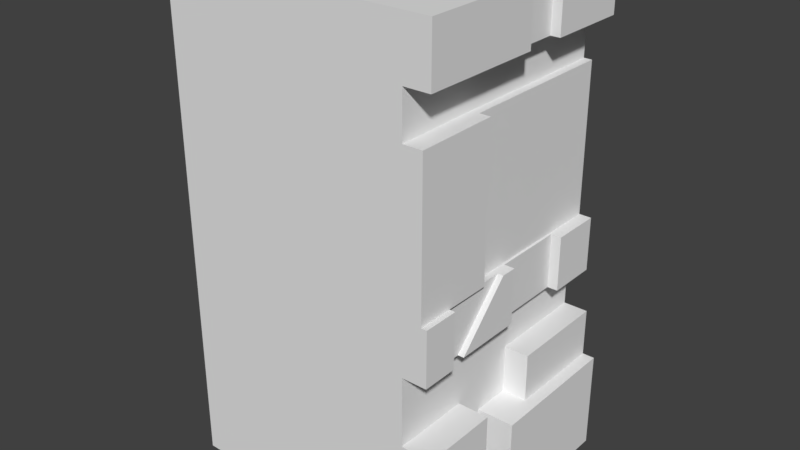# Source: WallTest.blend  (saved by Blender 2.79.0; exported with 4.5.12 LTS)
import bpy
from mathutils import Matrix  # noqa: F401  (used for matrix-valued properties, if any)

bpy.ops.wm.read_factory_settings(use_empty=True)
scene = bpy.context.scene
scene.name = 'Scene'

# ---- collections
col_collection_1 = bpy.data.collections.new('Collection 1'); scene.collection.children.link(col_collection_1)

# ---- world
world_world = bpy.data.worlds.new('World'); scene.world = world_world
world_world.color = (0.05088, 0.05088, 0.05088)
world_world.use_sun_shadow = False
world_world.sun_shadow_jitter_overblur = 0.0
world_world.cycles.sampling_method = 'MANUAL'

# ---- meshes
me_cube_001 = bpy.data.meshes.new('Cube.001')
me_cube_001.from_pydata([(-1.0, -1.0, -1.0), (-1.0, -1.0, 1.0), (-1.0, 1.0, -1.0), (-1.0, 1.0, 1.0), (1.0, -1.0, -1.0), (1.0, -1.0, 1.0), (1.0, 1.0, -1.0), (1.0, 1.0, 1.0), (1.0, 1.0, 0.0), (1.0, -1.0, 0.0), (1.0, 1.0, -0.2212), (1.0, 1.0, -0.5952), (1.0, 1.0, -0.75), (1.0, -0.3664, -1.0), (1.0, -0.125, -1.0), (1.0, 0.5, -1.0), (1.0, -1.0, -0.2212), (1.0, -1.0, -0.5), (1.0, -1.0, -0.75), (1.0, -0.7097, 0.0), (1.0, 0.0, 0.0), (1.0, 0.5886, 0.0), (1.0, -0.125, -0.75), (1.0, -0.3664, -0.75), (1.0, 0.5, -0.5952), (1.0, -0.1244, -0.5952), (1.0, -0.366, -0.5), (1.0, 0.5886, -0.2212), (1.0, 0.0, -0.2212), (1.0, -0.7097, -0.2212), (1.0, -0.5567, -0.2212), (1.0, -0.1309, 0.0), (1.0, 0.1878, -0.5952), (1.0, 0.1867, -0.2212), (1.0, 0.1866, -0.3993), (1.0, 0.5443, -0.3993), (1.0, 1.0, -0.3993), (1.0, 0.5439, -0.5952), (1.25, -1.0, -0.75), (1.25, -1.0, -1.0), (1.25, -0.3664, -1.0), (1.25, -1.0, -0.5), (1.25, -0.3664, -0.75), (1.25, -0.366, -0.5), (1.3, 1.0, -0.75), (1.3, 1.0, -1.0), (1.3, 0.5, -1.0), (1.3, 1.0, -0.5952), (1.3, -0.125, -1.0), (1.3, 0.5, -0.75), (1.3, -0.125, -0.75), (1.3, 0.5439, -0.5952), (1.3, 0.5, -0.5952), (1.3, 0.1878, -0.5952), (1.3, -0.1244, -0.5952), (1.2, 1.0, -0.3993), (1.2, 1.0, -0.5952), (1.2, 0.5439, -0.5952), (1.2, 0.5, -0.5952), (1.2, 0.1878, -0.5952), (1.2, 0.1866, -0.3993), (1.2, 0.5443, -0.3993), (1.2, -1.0, 0.0), (1.2, -1.0, -0.2212), (1.2, -0.7097, 0.0), (1.2, -0.7097, -0.2212), (1.119, -0.5567, -0.2212), (1.119, -0.7097, -0.2212), (1.119, -0.7097, 0.0), (1.119, -0.1309, 0.0), (1.167, -0.1309, 0.0), (1.167, 0.0, 0.0), (1.167, 0.0, -0.2212), (1.167, -0.5567, -0.2212), (1.084, 0.0, 0.0), (1.084, 0.5886, 0.0), (1.084, 0.1867, -0.2212), (1.084, 0.0, -0.2212), (1.084, 0.5886, -0.2212), (1.167, 0.5886, 0.0), (1.167, 1.0, 0.0), (1.167, 1.0, -0.2212), (1.167, 0.5886, -0.2212), (1.0, 0.332, 1.0), (1.0, -0.01237, 1.0), (1.0, 1.0, 0.7776), (1.0, 1.0, 0.6036), (1.0, -1.0, 0.7776), (1.0, -1.0, 0.6002), (1.0, 0.3333, 0.0), (1.0, -0.3333, 0.0), (1.0, -0.01237, 0.7776), (1.0, 0.332, 0.7776), (1.0, -0.3333, 0.6036), (1.0, 0.3333, 0.6036), (1.205, 1.0, 1.0), (1.205, 0.332, 1.0), (1.205, 1.0, 0.7776), (1.205, 0.332, 0.7776), (1.129, 0.332, 1.0), (1.129, -0.01237, 1.0), (1.129, -0.01237, 0.7776), (1.129, 0.332, 0.7776), (1.209, -0.01237, 1.0), (1.209, -1.0, 1.0), (1.209, -1.0, 0.7776), (1.209, -0.01237, 0.7776), (1.066, 1.0, 0.6036), (1.066, 1.0, 0.0), (1.066, 0.3333, 0.0), (1.066, -0.3333, 0.0), (1.066, 0.3333, 0.6036), (1.066, -0.3333, 0.6036), (1.154, -1.0, 0.6002), (1.154, -1.0, 0.0), (1.154, -0.3333, 0.0), (1.154, -0.3333, 0.6036), (-1.0, -1.0, 0.0), (-1.0, 1.0, 0.0)], [], [(0, 117, 1, 3, 118, 2), (2, 118, 8, 10, 36, 11, 12, 6), (9, 16, 63, 62), (4, 18, 17, 16, 9, 117, 0), (2, 6, 15, 14, 13, 4, 0), (7, 3, 1, 5, 84, 83), (8, 86, 107, 108), (26, 17, 41, 43), (18, 4, 39, 38), (26, 29, 16, 17), (15, 6, 45, 46), (12, 11, 47, 44), (14, 22, 23, 13), (14, 15, 46, 48), (24, 32, 53, 52), (22, 25, 26, 23), (40, 42, 38, 39), (42, 43, 41, 38), (25, 28, 30, 29, 26), (8, 21, 79, 80), (20, 28, 77, 74), (30, 31, 69, 66), (36, 35, 61, 55), (4, 13, 40, 39), (17, 18, 38, 41), (13, 23, 42, 40), (23, 26, 43, 42), (45, 44, 49, 46), (46, 49, 50, 48), (44, 47, 51, 52, 49), (49, 52, 53, 54, 50), (37, 24, 52, 51), (11, 37, 51, 47), (25, 22, 50, 54), (32, 25, 54, 53), (6, 12, 44, 45), (22, 14, 48, 50), (35, 34, 60, 61), (10, 27, 33, 34, 35, 36), (25, 32, 34, 33, 28), (56, 55, 61, 57), (57, 61, 60, 59, 58), (11, 36, 55, 56), (24, 37, 57, 58), (32, 24, 58, 59), (37, 11, 56, 57), (34, 32, 59, 60), (65, 64, 62, 63), (29, 19, 64, 65), (19, 9, 62, 64), (16, 29, 65, 63), (31, 30, 73, 70), (66, 69, 68, 67), (29, 30, 66, 67), (31, 19, 68, 69), (19, 29, 67, 68), (70, 73, 72, 71), (30, 28, 72, 73), (28, 20, 71, 72), (20, 31, 70, 71), (78, 75, 74, 77, 76), (21, 20, 74, 75), (28, 33, 76, 77), (27, 21, 75, 78), (33, 27, 78, 76), (81, 80, 79, 82), (27, 10, 81, 82), (10, 8, 80, 81), (21, 27, 82, 79), (92, 85, 97, 98), (92, 94, 86, 85), (5, 87, 105, 104), (83, 84, 100, 99), (87, 88, 93, 91), (91, 93, 94, 92), (93, 88, 113, 116), (89, 8, 108, 109), (96, 98, 97, 95), (83, 92, 98, 96), (85, 7, 95, 97), (7, 83, 96, 95), (100, 101, 102, 99), (91, 92, 102, 101), (92, 83, 99, 102), (84, 91, 101, 100), (104, 105, 106, 103), (84, 5, 104, 103), (87, 91, 106, 105), (91, 84, 103, 106), (111, 109, 108, 107), (112, 110, 109, 111), (94, 93, 112, 111), (86, 94, 111, 107), (93, 90, 110, 112), (90, 89, 109, 110), (113, 114, 115, 116), (9, 90, 115, 114), (90, 93, 116, 115), (88, 9, 114, 113), (117, 9, 88, 87, 5, 1), (8, 118, 3, 7, 85, 86)])
_uv = me_cube_001.uv_layers.new(name='UVMap')
_uv.uv.foreach_set('vector', [0.5924, 0.71, 0.4924, 0.71, 0.3924, 0.71, 0.3924, 0.51, 0.4924, 0.51, 0.5924, 0.51, 1.003, -0.002009, 1.003, 0.998, 0.003088, 0.998, 0.003088, 0.7768, 0.003088, 0.5987, 0.003088, 0.4028, 0.003088, 0.248, 0.003088, -0.002009, 0.1571, 0.8919, 0.1571, 0.9355, 0.1177, 0.9355, 0.1177, 0.8919, 0.9914, -0.009286, 0.9914, 0.2407, 0.9914, 0.4907, 0.9914, 0.7695, 0.9914, 0.9907, -0.008582, 0.9907, -0.008583, -0.009285, 0.3933, 0.5179, 0.5933, 0.5179, 0.5933, 0.5679, 0.5933, 0.6304, 0.5933, 0.6546, 0.5933, 0.7179, 0.3933, 0.7179, 0.03006, 0.7763, 0.2301, 0.7763, 0.2301, 0.9763, 0.03006, 0.9763, 0.03006, 0.8775, 0.03006, 0.8431, 0.4582, 0.1993, 0.0508, 0.1993, 0.0508, 0.1744, 0.4582, 0.1744, 0.305, 0.2411, 0.305, 0.03381, 0.3868, 0.03381, 0.3868, 0.2411, 0.4685, 0.279, 0.4685, 0.3608, 0.3868, 0.3608, 0.3868, 0.279, 0.3744, 0.5, 0.1451, 0.752, 0.0, 0.752, 0.0, 0.5, 0.04346, 0.1973, 0.04346, 0.03381, 0.1416, 0.03381, 0.1416, 0.1973, 0.3868, 0.4114, 0.3868, 0.3608, 0.4849, 0.3608, 0.4849, 0.4114, 0.4968, 0.0, 0.4968, 0.25, 0.3742, 0.25, 0.3742, 0.0, 0.04346, 0.4016, 0.04346, 0.1973, 0.1416, 0.1973, 0.1416, 0.4016, 0.2396, 0.1973, 0.2396, 0.2994, 0.1416, 0.2994, 0.1416, 0.1973, 0.4968, 0.25, 0.4971, 0.4335, 0.3744, 0.5, 0.3742, 0.25, 0.3742, 0.0, 0.3742, 0.25, 0.0, 0.25, 0.0, 0.0, 0.3742, 0.25, 0.3744, 0.5, 0.0, 0.5, 0.0, 0.25, 0.4971, 0.4335, 0.5, 0.752, 0.2216, 0.752, 0.1451, 0.752, 0.3744, 0.5, 0.19, 0.7782, 0.19, 0.859, 0.1571, 0.859, 0.1571, 0.7782, 0.0, 0.0, 0.0, 0.0, 0.0, 0.0, 0.0, 0.0, 0.0, 0.0, 0.0, 0.0, 0.0, 0.0, 0.0, 0.0, 0.2396, 0.2998, 0.2396, 0.1508, 0.305, 0.1508, 0.305, 0.2998, 0.3868, 0.2411, 0.3868, 0.4483, 0.305, 0.4483, 0.305, 0.2411, 0.4685, 0.1973, 0.4685, 0.279, 0.3868, 0.279, 0.3868, 0.1973, 0.3868, 0.1973, 0.3868, 0.1155, 0.4685, 0.1155, 0.4685, 0.1973, 0.3868, 0.1155, 0.3868, 0.03381, 0.4685, 0.03381, 0.4685, 0.1155, 1.0, 0.0, 1.0, 0.25, 0.75, 0.25, 0.75, 0.0, 0.75, 0.0, 0.75, 0.25, 0.4968, 0.25, 0.4968, 0.0, 1.0, 0.25, 1.0, 0.4335, 0.772, 0.4335, 0.75, 0.4335, 0.75, 0.25, 0.75, 0.25, 0.75, 0.4335, 0.6226, 0.4335, 0.4971, 0.4335, 0.4968, 0.25, 0.2396, 0.1829, 0.2396, 0.1973, 0.1416, 0.1973, 0.1416, 0.1829, 0.2396, 0.03381, 0.2396, 0.1829, 0.1416, 0.1829, 0.1416, 0.03381, 0.2396, 0.4014, 0.2396, 0.4521, 0.1416, 0.4521, 0.1416, 0.4014, 0.2396, 0.2994, 0.2396, 0.4014, 0.1416, 0.4014, 0.1416, 0.2994, 0.3868, 0.4931, 0.3868, 0.4114, 0.4849, 0.4114, 0.4849, 0.4931, 0.2396, 0.4521, 0.2396, 0.5338, 0.1416, 0.5338, 0.1416, 0.4521, 0.2396, 0.1508, 0.2396, 0.03381, 0.305, 0.03381, 0.305, 0.1508, 1.0, 0.752, 0.7943, 0.752, 0.5934, 0.752, 0.622, 0.6237, 0.7721, 0.6237, 1.0, 0.6237, 0.4971, 0.4335, 0.6226, 0.4335, 0.622, 0.6237, 0.5934, 0.752, 0.5, 0.752, 1.0, 0.4335, 1.0, 0.6237, 0.7721, 0.6237, 0.772, 0.4335, 0.772, 0.4335, 0.7721, 0.6237, 0.622, 0.6237, 0.6226, 0.4335, 0.75, 0.4335, 0.2396, 0.3652, 0.3037, 0.3652, 0.3037, 0.4305, 0.2396, 0.4305, 0.0, 0.0, 0.0, 0.0, 0.0, 0.0, 0.0, 0.0, 0.0, 0.0, 0.0, 0.0, 0.0, 0.0, 0.0, 0.0, 0.0, 0.0, 0.0, 0.0, 0.0, 0.0, 0.0, 0.0, 0.3037, 0.3652, 0.2396, 0.3652, 0.2396, 0.2998, 0.3037, 0.2998, 0.1451, 0.752, 0.1451, 1.0, 0.0, 1.0, 0.0, 0.752, 0.1571, 0.9598, 0.1571, 0.9162, 0.1966, 0.9162, 0.1966, 0.9598, 0.1073, 0.8879, 0.1073, 0.9449, 0.0679, 0.9449, 0.0679, 0.8879, 0.1571, 0.9162, 0.1571, 0.859, 0.1966, 0.859, 0.1966, 0.9162, 0.0679, 0.8039, 0.0679, 0.891, 0.03496, 0.891, 0.03496, 0.8039, 0.2216, 0.752, 0.4346, 1.0, 0.1451, 1.0, 0.1451, 0.752, 0.1103, 0.8894, 0.1103, 0.8593, 0.1337, 0.8593, 0.1337, 0.8894, 0.1571, 0.7782, 0.1571, 0.8919, 0.1337, 0.8919, 0.1337, 0.7782, 0.0, 0.0, 0.0, 0.0, 0.0, 0.0, 0.0, 0.0, 0.4346, 1.0, 0.2216, 0.752, 0.5, 0.752, 0.5, 1.0, 0.1008, 0.7782, 0.1008, 0.8879, 0.0679, 0.8879, 0.0679, 0.7782, 0.03496, 0.9346, 0.03496, 0.891, 0.0679, 0.891, 0.0679, 0.9346, 0.0679, 0.7782, 0.0679, 0.8039, 0.03496, 0.8039, 0.03496, 0.7782, 0.7943, 0.752, 0.7943, 1.0, 0.5, 1.0, 0.5, 0.752, 0.5934, 0.752, 0.2298, 0.859, 0.2298, 0.9747, 0.2132, 0.9747, 0.2132, 0.859, 0.1966, 0.975, 0.1966, 0.9382, 0.2132, 0.9382, 0.2132, 0.975, 0.0, 0.0, 0.0, 0.0, 0.0, 0.0, 0.0, 0.0, 0.1966, 0.9382, 0.1966, 0.859, 0.2132, 0.859, 0.2132, 0.9382, 1.0, 0.752, 1.0, 1.0, 0.7943, 1.0, 0.7943, 0.752, 0.1008, 0.8593, 0.1008, 0.7782, 0.1337, 0.7782, 0.1337, 0.8593, 0.19, 0.8218, 0.19, 0.7782, 0.2229, 0.7782, 0.2229, 0.8218, 0.06785, 0.9346, 0.06785, 0.9782, 0.03496, 0.9782, 0.03496, 0.9346, 0.6561, 0.9374, 0.01193, 0.9374, 0.01193, 0.9176, 0.656, 0.9176, 0.666, 0.7527, 0.6667, 0.6227, 1.0, 0.6227, 1.0, 0.7527, 0.01193, 0.8777, 0.2264, 0.8777, 0.2264, 0.8978, 0.01193, 0.8978, 0.9873, 0.8978, 0.6553, 0.8978, 0.6553, 0.8854, 0.9873, 0.8854, 0.0, 0.7527, 0.0, 0.6193, 0.3333, 0.6227, 0.4938, 0.7527, 0.4938, 0.7527, 0.3333, 0.6227, 0.6667, 0.6227, 0.666, 0.7527, 0.0508, 0.4735, 0.5008, 0.4735, 0.5008, 0.5312, 0.0508, 0.5312, 0.0, 0.0, 0.0, 0.0, 0.0, 0.0, 0.0, 0.0, 0.666, 1.0, 0.666, 0.7527, 1.0, 0.7527, 1.0, 1.0, 0.4408, 0.878, 0.6553, 0.878, 0.6553, 0.8978, 0.4408, 0.8978, 0.8705, 0.9374, 0.6561, 0.9374, 0.6561, 0.9176, 0.8705, 0.9176, 0.6561, 0.9176, 0.01193, 0.9176, 0.01193, 0.8978, 0.6561, 0.8978, 0.4938, 1.0, 0.4938, 0.7527, 0.666, 0.7527, 0.666, 1.0, 0.9881, 0.9102, 0.6561, 0.9102, 0.6561, 0.8978, 0.9881, 0.8978, 0.0, 0.0, 0.0, 0.0, 0.0, 0.0, 0.0, 0.0, 0.0, 0.0, 0.0, 0.0, 0.0, 0.0, 0.0, 0.0, 0.0, 1.0, 0.0, 0.7527, 0.4938, 0.7527, 0.4938, 1.0, 0.9642, 0.9777, 0.01193, 0.9777, 0.01193, 0.9575, 0.9642, 0.9575, 0.01193, 0.9374, 0.9642, 0.9374, 0.9642, 0.9575, 0.01193, 0.9575, 0.2264, 0.8777, 0.4408, 0.8777, 0.4408, 0.8978, 0.2264, 0.8978, 0.6667, 0.6227, 0.6667, 0.0, 1.0, 0.0, 1.0, 0.6227, 0.3333, 0.6227, 0.3333, 0.0, 0.6667, 0.0, 0.6667, 0.6227, 0.5008, 0.2754, 0.9508, 0.2754, 0.9508, 0.3004, 0.5008, 0.3004, 0.0508, 0.2754, 0.5008, 0.2754, 0.5008, 0.3004, 0.0508, 0.3004, 0.0, 0.0, 0.0, 0.0, 0.0, 0.0, 0.0, 0.0, 0.0, 0.0, 0.0, 0.0, 0.0, 0.0, 0.0, 0.0, 0.0, 0.6193, 0.0, 0.0, 0.3333, 0.0, 0.3333, 0.6227, 0.5008, 0.4735, 0.0508, 0.4735, 0.0508, 0.4158, 0.5008, 0.4158, 0.4582, 0.4158, 0.0508, 0.4158, 0.0508, 0.3581, 0.4582, 0.3581, 0.0508, 0.3004, 0.4559, 0.3004, 0.4559, 0.3581, 0.0508, 0.3581, 0.001649, -0.0037, 1.002, -0.003701, 1.002, 0.5965, 1.002, 0.7739, 1.002, 0.9963, 0.001649, 0.9963, 0.003989, -0.008403, 1.004, -0.008404, 1.004, 0.9916, 0.003989, 0.9916, 0.003989, 0.7692, 0.003989, 0.5952])
me_cube_001.use_remesh_preserve_volume = False
me_cube_001.use_remesh_preserve_attributes = False
me_cube_001.use_mirror_vertex_groups = False
me_cube_001.update()

# ---- objects
ob_cube = bpy.data.objects.new('Cube', me_cube_001)

# ---- transforms, parenting, visibility, modifiers, constraints
ob_cube.location = (0.0, 0.0, 2.0)
ob_cube.scale = (1.0, 1.0, 2.0)
ob_cube.lineart.crease_threshold = 0.0

# ---- collection membership
col_collection_1.objects.link(ob_cube)

# ---- scene / render settings (as saved in the file)
scene.frame_start = 1; scene.frame_end = 250; scene.frame_set(1)
scene.render.engine = 'BLENDER_EEVEE_NEXT'
scene.render.resolution_percentage = 50
scene.render.dither_intensity = 0.0
scene.cycles.use_denoising = False
scene.cycles.samples = 128
scene.cycles.sampling_pattern = 'TABULATED_SOBOL'
scene.cycles.use_adaptive_sampling = False
scene.cycles.use_light_tree = False
scene.cycles.blur_glossy = 0.0
scene.cycles.sample_clamp_indirect = 0.0
scene.view_settings.view_transform = 'Standard'
bpy.context.view_layer.update()

# ---- added for rendering (the .blend has no active camera and no usable light): camera, sun
cam_auto = bpy.data.cameras.new('AutoCamera')
cam_auto.lens = 50.0
cam_auto.sensor_width = 36.0
cam_auto.clip_end = 1000.0
ob_auto_camera = bpy.data.objects.new('AutoCamera', cam_auto)
scene.collection.objects.link(ob_auto_camera)
ob_auto_camera.location = (4.80288, -5.58345, 5.7223)
ob_auto_camera.rotation_euler = (1.09748, -7.21219e-08, 0.694738)
scene.camera = ob_auto_camera
light_auto_sun = bpy.data.lights.new('AutoSun', 'SUN')
light_auto_sun.energy = 3.0
light_auto_sun.angle = 0.0523599
ob_auto_sun = bpy.data.objects.new('AutoSun', light_auto_sun)
scene.collection.objects.link(ob_auto_sun)
ob_auto_sun.rotation_euler = (0.872665, 0.174533, 0.523599)
bpy.context.view_layer.update()
